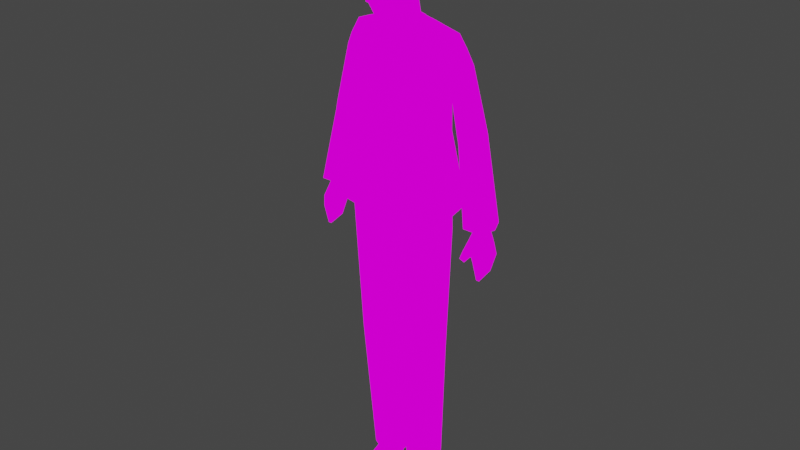# Source: male_suit.blend  (saved by Blender 2.91.10; exported with 4.5.12 LTS)
import bpy
from mathutils import Matrix  # noqa: F401  (used for matrix-valued properties, if any)

bpy.ops.wm.read_factory_settings(use_empty=True)
scene = bpy.context.scene
scene.name = 'Scene'

# ---- collections
col_collection = bpy.data.collections.new('Collection'); scene.collection.children.link(col_collection)

# ---- images (referenced by path relative to the original .blend; pixels are not part of the script)
import os
ASSET_DIR = os.environ.get("B2B_ASSET_DIR", "")  # directory of the original .blend (textures are referenced by path, not embedded)
HERE = os.path.dirname(os.path.abspath(__file__))  # packed textures are extracted next to this script under _unpacked/

def load_image(name, relpath, width, height, colorspace="sRGB"):
    """Load a texture the original file referenced (path relative to the .blend, or extracted next to this script)."""
    p = next((c for c in (os.path.join(HERE, relpath), os.path.join(ASSET_DIR, relpath)) if relpath and os.path.exists(c)), "")
    if p:
        img = bpy.data.images.load(p, check_existing=True)
        img.name = name
    else:  # same state as the original file: an image datablock whose file is absent (Cycles renders it pink)
        img = bpy.data.images.new(name, width, height)
        img.source = "FILE"
        img.filepath = "//" + (relpath or name)
    img.colorspace_settings.name = colorspace
    return img
img_colors_psd_001 = load_image('colors.psd.001', 'colors.psd', 1024, 1024, 'sRGB')

# ---- materials (node trees are filled in below, after node groups)
mat_material_003 = bpy.data.materials.new('Material.003')
mat_material_003.use_transparent_shadow = False

# ---- material node trees
mat_material_003.use_nodes = True; mat_material_003.node_tree.nodes.clear()
_N = mat_material_003.node_tree.nodes; _L = mat_material_003.node_tree.links
n0 = _N.new('ShaderNodeBsdfPrincipled'); n0.name = 'Principled BSDF'; n0.location = (10, 300)
n0.distribution = 'GGX'
n0.subsurface_method = 'BURLEY'
n0.inputs[3].default_value = 1.45
n0.inputs[27].default_value = (0.0, 0.0, 0.0, 1.0)
n0.inputs[28].default_value = 1.0
n1 = _N.new('ShaderNodeOutputMaterial'); n1.name = 'Material Output'; n1.location = (300, 300)
n2 = _N.new('ShaderNodeTexImage'); n2.name = 'Image Texture'; n2.location = (320, 129)
n2.image = img_colors_psd_001
_L.new(n2.outputs[0], n1.inputs[0])
n1.is_active_output = True

# ---- world
world_world = bpy.data.worlds.new('World'); scene.world = world_world
world_world.use_nodes = True; world_world.node_tree.nodes.clear()
_N = world_world.node_tree.nodes; _L = world_world.node_tree.links
n0 = _N.new('ShaderNodeOutputWorld'); n0.name = 'World Output'; n0.location = (300, 300)
n1 = _N.new('ShaderNodeBackground'); n1.name = 'Background'; n1.location = (10, 300)
n1.inputs[0].default_value = (0.05088, 0.05088, 0.05088, 1.0)
_L.new(n1.outputs[0], n0.inputs[0])
n0.is_active_output = True
world_world.color = (0.05088, 0.05088, 0.05088)
world_world.use_sun_shadow = False
world_world.sun_shadow_jitter_overblur = 0.0

# ---- meshes
me_cube_002 = bpy.data.meshes.new('Cube.002')
me_cube_002.from_pydata([(0.135, -0.04611, 1.542), (0.1293, 0.07624, 1.323), (0.1257, 0.07925, 1.431), (0.1269, 0.1055, 1.536), (0.1329, -0.02423, 1.61), (0.132, 0.099, 1.613), (0.0, 0.105, 1.62), (0.1222, -0.06401, 1.428), (0.1266, -0.08322, 1.312), (0.0, 0.1177, 1.542), (0.0, 0.1027, 1.436), (0.0, 0.09206, 1.323), (0.1518, 0.02997, 1.63), (0.1552, -0.006507, 1.321), (0.1511, 0.006499, 1.429), (0.1441, 0.02984, 1.51), (0.1949, 0.03359, 1.614), (0.1767, -0.008701, 1.583), (0.1581, -0.01282, 1.542), (0.1767, 0.07588, 1.583), (0.1581, 0.07531, 1.539), (0.1513, 0.03359, 1.513), (0.3075, 0.08023, 1.074), (0.2063, 0.07005, 1.542), (0.2246, 0.03359, 1.563), (0.2063, -0.002874, 1.542), (0.1728, -0.002874, 1.519), (0.1551, 0.03359, 1.509), (0.1728, 0.07005, 1.519), (0.2782, 0.0324, 1.334), (0.2593, -0.00304, 1.334), (0.2107, -0.00304, 1.334), (0.1904, 0.0324, 1.334), (0.2555, -0.02736, 1.076), (0.2614, 0.08027, 1.074), (0.3093, -0.02419, 1.074), (0.2387, 0.02843, 1.074), (0.3304, 0.02843, 1.074), (0.0, 0.06803, 1.645), (0.1486, 0.09566, 1.186), (0.1503, -0.09287, 1.182), (0.1743, 0.1101, 1.089), (0.0, 0.1045, 1.191), (0.1779, -0.01976, 1.184), (0.06563, -0.03308, 1.609), (0.0, 0.07585, 1.658), (0.06061, -0.1114, 1.308), (0.06153, -0.09501, 1.433), (0.04393, -0.06453, 1.548), (0.07259, -0.1131, 1.185), (0.06684, 0.05794, 1.654), (0.06817, 0.003971, 1.644), (0.0, -0.02474, 1.611), (0.0, -0.05478, 1.549), (0.06584, -0.01598, 1.611), (0.0, -0.01151, 1.641), (0.06597, 0.004818, 1.636), (0.04286, -0.04753, 1.548), (0.04678, 0.006119, 1.647), (0.0429, 0.04117, 1.67), (0.0, -0.1165, 1.307), (0.176, -0.1023, 1.093), (0.0, 0.1364, 1.091), (0.2048, -0.02197, 1.094), (0.05878, -0.1233, 1.089), (0.0, -0.1181, 1.183), (0.0, -0.1001, 1.431), (0.0, -0.08309, 1.432), (0.0, 0.07826, 1.641), (0.06812, 0.0548, 1.641), (0.1578, -0.09452, 1.082), (0.1213, -0.08586, 1.226), (0.1212, 0.06646, 1.226), (0.0, 0.07797, 1.226), (0.0, -0.1036, 1.226), (0.0521, -0.1135, 1.078), (0.1838, -0.02207, 1.083), (0.0, 0.1218, 1.079), (0.1488, -0.02623, 1.226), (0.04012, 0.008707, 1.653), (0.1563, 0.09787, 1.078), (0.09766, -0.09139, 1.139), (0.0907, 0.09803, 1.136), (0.0, 0.1035, 1.143), (0.0, -0.1022, 1.136), (0.1482, -0.03698, 1.137), (0.08766, 0.09826, 1.047), (0.0, -0.09306, 1.051), (0.1544, 0.05302, 1.082), (0.2961, 0.04882, 1.071), (0.2878, -0.02002, 0.9742), (0.2739, 0.0008776, 1.068), (0.2897, 0.06762, 0.974), (0.2779, 0.04921, 1.064), (0.3122, -0.02017, 0.9742), (0.2949, 0.0006759, 1.067), (0.3129, 0.06762, 0.974), (0.298, 0.05037, 1.064), (0.2688, 0.02747, 1.066), (0.2851, 0.05932, 1.018), (0.3068, 0.0247, 1.066), (0.2953, -0.007951, 0.9092), (0.3059, -0.007951, 0.9092), (0.2965, 0.04863, 0.9216), (0.3061, 0.04863, 0.9216), (0.2734, -0.01936, 1.007), (0.2686, -0.02085, 1.035), (0.2893, -0.02085, 1.038), (0.3113, -0.01936, 1.01), (0.2682, -0.04272, 0.9803), (0.2616, -0.04967, 0.9893), (0.273, -0.05356, 0.9893), (0.2768, -0.04662, 0.9803), (0.2745, 0.004063, 1.072), (0.2769, 0.04884, 1.071), (0.2969, 0.005379, 1.071), (0.2675, 0.02727, 1.071), (0.2751, -0.008755, 1.011), (0.3056, 0.02727, 1.071), (0.2878, -0.03683, 0.9949), (0.2708, -0.03488, 0.9929), (0.2659, -0.04001, 1.012), (0.2833, -0.04196, 1.014), (0.07023, 0.07084, 0.1031), (0.08392, 0.09667, 1.015), (0.1015, 0.05277, 0.1031), (0.1585, 0.051, 1.015), (0.1015, 0.009141, 0.1023), (0.1585, -0.04033, 1.015), (0.07023, 0.002714, 0.1023), (0.08392, -0.086, 1.015), (0.03893, 0.009141, 0.1023), (0.03893, 0.05277, 0.1031), (0.01345, 0.07632, 1.013), (0.1612, -0.04214, 1.082), (0.08628, -0.09822, 1.056), (0.01345, -0.06458, 1.014), (0.07023, 0.08138, 0.001098), (0.1015, 0.06331, 0.001098), (0.1015, 0.009141, 0.0002949), (0.07023, 0.002714, 0.0002949), (0.03893, 0.009141, 0.0002949), (0.03893, 0.06331, 0.001098), (0.1021, -0.1503, 0.02121), (0.07023, -0.1567, 0.03247), (0.03893, -0.1522, 0.02121), (0.1021, -0.1483, 0.0002949), (0.07023, -0.1547, 0.0002949), (0.03893, -0.1502, 0.0002949), (0.03536, -0.09032, 0.04126), (0.07023, -0.09674, 0.05252), (0.1125, -0.09032, 0.04126), (0.1125, -0.09702, 0.0002949), (0.03536, -0.09702, 0.0002949), (0.07023, -0.1034, 0.0002949), (0.0, -0.06458, 1.014), (0.0, 0.1089, 1.046), (0.0, 0.07762, 1.014), (0.1449, 0.05428, 1.136), (0.03756, 0.04336, 1.653), (0.0, 0.06069, 1.647), (0.0, -0.008622, 1.647), (0.0, 0.03802, 1.737), (0.03898, 0.0238, 1.729), (0.03898, -0.004656, 1.713), (0.3075, 0.06042, 1.015), (0.1124, 0.05286, 1.228), (0.113, -0.07224, 1.228), (0.0, -0.09813, 1.226), (0.0, 0.06625, 1.229), (0.1366, -0.02069, 1.229), (0.07036, 0.0884, 0.09531), (0.123, 0.06113, 0.09531), (0.123, 0.006583, 0.09531), (0.07036, -0.02069, 0.09531), (0.01778, 0.006583, 0.09531), (0.01778, 0.06113, 0.09531), (0.142, 0.05177, 0.5802), (0.142, -0.02638, 0.5802), (0.07778, -0.06545, 0.5802), (0.01362, -0.02638, 0.5802), (0.01362, 0.05177, 0.5802), (0.07036, 0.08055, 0.09531), (0.1154, 0.05721, 0.09531), (0.1154, 0.01051, 0.09531), (0.07036, -0.01284, 0.09531), (0.02534, 0.01051, 0.09531), (0.02534, 0.05721, 0.09531), (0.01377, 0.05212, 0.5623), (0.01377, -0.02516, 0.5623), (0.07751, -0.0638, 0.5623), (0.1412, -0.02516, 0.5623), (0.1412, 0.05212, 0.5623), (0.07751, 0.09075, 0.5623), (0.07805, 0.09137, 0.5991), (0.1427, 0.05185, 0.5991), (0.1427, -0.02719, 0.5991), (0.07805, -0.06672, 0.5991), (0.01343, -0.02719, 0.5991), (0.01343, 0.05185, 0.5991), (0.06029, -0.09343, 1.839), (0.08933, -0.07729, 1.824), (0.0884, -0.07729, 1.792), (0.06123, -0.09343, 1.777), (0.0, -0.1249, 1.824), (0.02502, -0.1124, 1.785), (0.0, -0.1312, 1.79), (0.02938, -0.1109, 1.824), (0.006754, -0.1268, 1.788), (0.08349, -0.07559, 1.757), (0.057, -0.09684, 1.756), (0.06771, -0.053, 1.708), (0.04833, -0.07672, 1.695), (0.02154, -0.09539, 1.684), (0.0, -0.1009, 1.682), (0.06742, -0.1051, 1.875), (0.01553, -0.1216, 1.749), (0.09326, -0.07751, 1.875), (0.0, -0.1286, 1.748), (0.0, -0.1326, 1.875), (0.02881, -0.123, 1.875), (0.0, -0.153, 1.769), (0.008337, -0.1497, 1.769), (0.006471, -0.1491, 1.761), (0.0, -0.1511, 1.761), (0.1156, 0.0087, 1.821), (0.1074, 0.003373, 1.788), (0.09926, 0.002203, 1.761), (0.08175, -0.008198, 1.733), (0.1183, -0.005684, 1.884), (0.0, -0.01888, 1.705), (0.1357, 0.03241, 1.838), (0.1223, 0.02449, 1.789), (0.106, 0.01567, 1.754), (0.144, 0.05415, 1.826), (0.1369, 0.05556, 1.79), (0.1222, 0.03903, 1.767), (0.1084, 0.01475, 1.788), (0.126, 0.03671, 1.838), (0.1127, 0.02856, 1.789), (0.09659, 0.01945, 1.754), (0.1339, 0.0586, 1.826), (0.1268, 0.05988, 1.79), (0.1123, 0.0431, 1.767), (0.0287, -0.1066, 1.714), (0.05378, -0.08918, 1.719), (0.07784, -0.06582, 1.731), (0.0, -0.1138, 1.711), (0.0, -0.1089, 1.949), (0.0385, -0.09735, 1.944), (0.0, -0.0274, 1.997), (0.03928, -0.02673, 1.991), (0.0, 0.1088, 1.955), (0.0385, 0.1029, 1.947), (0.0, 0.1389, 1.867), (0.02881, 0.1294, 1.868), (0.0, 0.09494, 1.776), (0.02881, 0.08183, 1.777), (0.03928, 0.04468, 1.988), (0.0, 0.0511, 1.99), (0.0792, -0.0879, 1.93), (0.09408, -0.02437, 1.957), (0.0792, 0.08629, 1.926), (0.08568, 0.04374, 1.951), (0.07853, 0.1018, 1.87), (0.1132, 0.03963, 1.883), (0.07813, 0.06172, 1.78), (0.2564, 0.07925, 1.346), (0.2754, 0.03248, 1.347), (0.2564, -0.003357, 1.346), (0.2082, -0.003357, 1.345), (0.1879, 0.03248, 1.344), (0.2082, 0.07925, 1.345), (0.262, 0.07882, 1.318), (0.2808, 0.03216, 1.318), (0.262, -0.0036, 1.318), (0.2137, -0.003725, 1.318), (0.1937, 0.03216, 1.318), (0.2139, 0.07882, 1.318), (0.05163, 0.04982, 1.649), (0.04987, 0.04676, 1.665), (0.0, -0.01768, 1.654), (0.0, 0.0661, 1.66), (0.0, 0.06107, 1.668), (0.04547, 0.00629, 1.664), (0.05107, 0.004234, 1.659), (0.05525, 0.005601, 1.646), (0.02418, -0.02304, 1.633), (0.02439, -0.02072, 1.619), (0.01761, -0.02229, 1.623), (0.01736, -0.03009, 1.625), (0.0, -0.03987, 1.627), (0.0, -0.03756, 1.627), (0.02026, -0.06488, 1.552), (0.0, -0.06561, 1.552), (0.02166, -0.05367, 1.551), (0.0, -0.06171, 1.552), (0.01294, -0.08746, 1.42), (0.0, -0.08819, 1.42), (0.013, -0.08403, 1.42), (0.0, -0.08429, 1.42), (0.0134, -0.03838, 1.614), (0.0, -0.0404, 1.614), (0.01396, -0.02947, 1.612), (0.006, -0.116, 1.307), (0.07249, -0.06076, 0.5623), (0.08313, -0.06039, 0.5623)], [], [(43, 13, 8, 40), (9, 6, 5, 3), (4, 0, 18, 17), (48, 44, 54, 57), (4, 12, 51), (13, 14, 7, 8), (14, 15, 0, 7), (42, 11, 1, 39), (11, 10, 2, 1), (10, 9, 3, 2), (2, 3, 15, 14), (1, 2, 14, 13), (12, 50, 51), (3, 5, 19, 20), (39, 1, 13, 43), (0, 15, 21, 18), (5, 12, 16, 19), (12, 4, 17, 16), (15, 3, 20, 21), (267, 23, 24, 268), (268, 24, 25, 269), (269, 25, 26, 270), (270, 26, 27, 271), (27, 26, 18, 21), (271, 27, 28, 272), (272, 28, 23, 267), (277, 32, 278), (276, 31, 32, 277), (275, 30, 31, 276), (274, 29, 30, 275), (25, 24, 16, 17), (28, 27, 21, 20), (24, 23, 19, 16), (26, 25, 17, 18), (23, 28, 20, 19), (47, 48, 66), (5, 6, 45, 50), (274, 273, 29), (44, 51, 56, 54), (7, 0, 48, 47), (40, 8, 46, 49), (0, 4, 44, 48), (8, 7, 47, 46), (50, 45, 68, 69), (50, 12, 5), (39, 43, 63, 41), (57, 54, 52, 53), (51, 44, 4), (57, 53, 67), (54, 56, 58), (52, 54, 58, 55), (56, 69, 279, 58), (40, 49, 64, 61), (43, 40, 61, 63), (42, 39, 41, 62), (46, 47, 66, 304), (49, 46, 304, 65), (48, 57, 67, 66), (69, 68, 38, 279), (69, 56, 51, 50), (63, 61, 70, 76), (72, 158, 82), (61, 64, 75, 70), (62, 41, 80, 77), (78, 71, 81, 85), (41, 63, 76, 80), (81, 84, 87, 135), (73, 72, 82, 83), (71, 74, 84, 81), (83, 82, 86, 156), (82, 158, 88, 86), (134, 85, 81, 135), (92, 99, 165, 96), (95, 91, 106, 107), (103, 104, 102, 101), (100, 165, 97), (117, 99, 92, 90), (105, 117, 90), (108, 100, 95), (96, 165, 108, 94), (115, 95, 100, 118), (100, 97, 89, 118), (90, 92, 103, 101), (120, 119, 112, 109), (91, 117, 105, 106), (90, 94, 108, 105), (112, 111, 110, 109), (121, 120, 109, 110), (122, 121, 110, 111), (119, 122, 111, 112), (117, 91, 98), (91, 95, 115, 113), (99, 98, 93), (98, 91, 113, 116), (97, 93, 114, 89), (93, 98, 116, 114), (99, 117, 98), (108, 95, 107), (108, 165, 100), (94, 90, 101, 102), (102, 104, 96, 94), (92, 96, 104, 103), (108, 107, 122, 119), (107, 106, 121, 122), (106, 105, 120, 121), (105, 108, 119, 120), (130, 128, 134, 135), (152, 151, 143, 146), (124, 133, 86), (136, 130, 135), (128, 126, 88, 134), (126, 124, 86, 88), (137, 138, 139, 140, 141, 142), (125, 127, 139, 138), (131, 132, 142, 141), (123, 125, 138, 137), (150, 149, 145, 144), (132, 123, 137, 142), (144, 145, 148, 147), (143, 144, 147, 146), (149, 153, 148, 145), (154, 152, 146, 147), (151, 150, 144, 143), (153, 154, 147, 148), (141, 140, 154, 153), (127, 129, 150, 151), (140, 139, 152, 154), (131, 141, 153, 149), (129, 131, 149, 150), (139, 127, 151, 152), (133, 136, 155, 157), (136, 87, 155), (86, 133, 156), (88, 158, 85, 134), (158, 72, 78, 85), (160, 162, 163, 159), (159, 163, 164, 79), (79, 164, 230, 161), (165, 99, 93, 97), (72, 166, 170, 78), (73, 169, 166, 72), (71, 167, 168, 74), (78, 170, 167, 71), (194, 124, 126, 195), (195, 126, 128, 196), (196, 128, 130, 197), (197, 130, 136, 198), (186, 187, 132, 131), (198, 136, 133, 199), (199, 133, 124, 194), (176, 171, 182, 187), (188, 181, 193), (189, 180, 181, 188), (190, 179, 305), (191, 178, 179, 306), (192, 177, 178, 191), (192, 193, 177), (174, 175, 186, 185), (172, 173, 184, 183), (175, 176, 187, 186), (171, 172, 183, 182), (173, 174, 185, 184), (171, 193, 192, 172), (184, 185, 129, 127), (182, 183, 125, 123), (187, 182, 123, 132), (185, 186, 131, 129), (183, 184, 127, 125), (172, 192, 191, 173), (173, 191, 306, 174), (174, 305, 189, 175), (175, 189, 188, 176), (176, 188, 193, 171), (181, 199, 194), (180, 198, 199, 181), (179, 197, 198, 180), (178, 196, 197, 179), (177, 195, 196, 178), (194, 195, 177), (193, 194, 177), (193, 181, 194), (156, 133, 157), (87, 136, 135), (203, 200, 207, 205), (201, 200, 203, 202), (208, 204, 206), (205, 207, 204, 208), (203, 205, 216, 210), (202, 203, 210, 209), (210, 216, 244, 245), (209, 210, 245, 246), (245, 244, 213, 212), (246, 245, 212, 211), (216, 205, 208), (218, 216, 223, 224), (200, 201, 217, 215), (204, 207, 220, 219), (207, 200, 215, 220), (223, 222, 221, 224), (208, 206, 221, 222), (216, 208, 222, 223), (209, 246, 227), (217, 201, 225, 229), (246, 211, 228, 227), (201, 202, 226, 225), (202, 209, 227, 226), (228, 211, 164, 163), (212, 213, 230, 164), (213, 214, 230), (211, 212, 164), (226, 227, 233, 232), (225, 226, 232, 231), (232, 233, 236, 235), (231, 232, 235, 234), (237, 239, 240, 227), (225, 238, 239, 237), (239, 242, 243, 240), (238, 241, 242, 239), (231, 238, 225), (234, 241, 238, 231), (235, 242, 241, 234), (236, 243, 242, 235), (233, 240, 243, 236), (227, 240, 233), (247, 244, 216, 218), (213, 244, 247, 214), (219, 220, 249, 248), (248, 249, 251, 250), (259, 258, 253, 252), (252, 253, 255, 254), (254, 255, 257, 256), (256, 257, 162), (250, 251, 258, 259), (258, 251, 261, 263), (253, 258, 263, 262), (251, 249, 260, 261), (263, 261, 229, 265), (262, 263, 265, 264), (261, 260, 217, 229), (215, 260, 249, 220), (217, 260, 215), (253, 262, 264, 255), (255, 264, 266, 257), (264, 265, 225, 266), (265, 229, 225), (257, 266, 163, 162), (163, 266, 228), (266, 237, 227), (266, 225, 237), (37, 118, 89, 22), (22, 89, 114, 34), (34, 114, 116, 36), (36, 116, 113, 33), (33, 113, 115, 35), (35, 115, 118, 37), (272, 278, 32), (32, 271, 272), (31, 270, 271, 32), (30, 269, 270, 31), (29, 268, 269, 30), (267, 268, 29), (22, 273, 274, 37), (37, 274, 275, 35), (35, 275, 276, 33), (33, 276, 277, 36), (36, 277, 278, 34), (34, 278, 273, 22), (273, 267, 29), (278, 272, 267, 273), (64, 65, 74, 75), (74, 71, 70, 75), (76, 70, 71, 78), (80, 76, 78, 72), (77, 80, 72, 73), (280, 282, 283, 59), (79, 161, 281, 284), (160, 159, 59, 283), (284, 280, 59), (280, 284, 285), (58, 279, 286), (279, 38, 282, 280), (159, 79, 284, 59), (288, 286, 285, 287), (279, 280, 285, 286), (55, 58, 286, 288), (284, 281, 287, 285), (289, 55, 292), (289, 290, 281, 55), (288, 287, 281, 55), (281, 290, 291), (302, 301, 293, 294), (293, 295, 299, 297), (303, 302, 296, 295), (301, 303, 295, 293), (297, 299, 300, 298), (295, 296, 300, 299), (294, 293, 297, 298), (290, 289, 303, 301), (289, 292, 302, 303), (291, 290, 301, 302), (304, 66, 60), (65, 64, 49), (65, 304, 60), (305, 179, 180, 189), (305, 174, 190), (306, 179, 190), (174, 306, 190), (228, 266, 227)])
_uv = me_cube_002.uv_layers.new(name='UVMap')
_uv.uv.foreach_set('vector', [0.04114, 0.4597, 0.04114, 0.4597, 0.04114, 0.4597, 0.04114, 0.4597, 0.04114, 0.4597, 0.04114, 0.4597, 0.04114, 0.4597, 0.04114, 0.4597, 0.04114, 0.4597, 0.04114, 0.4597, 0.04114, 0.4597, 0.04114, 0.4597, 0.1017, 0.4675, 0.1017, 0.4675, 0.1017, 0.4675, 0.1017, 0.4675, 0.04114, 0.4597, 0.04114, 0.4597, 0.04114, 0.4597, 0.04114, 0.4597, 0.04114, 0.4597, 0.04114, 0.4597, 0.04114, 0.4597, 0.04114, 0.4597, 0.04114, 0.4597, 0.04114, 0.4597, 0.04114, 0.4597, 0.04114, 0.4597, 0.04114, 0.4597, 0.04114, 0.4597, 0.04114, 0.4597, 0.04114, 0.4597, 0.04114, 0.4597, 0.04114, 0.4597, 0.04114, 0.4597, 0.04114, 0.4597, 0.04114, 0.4597, 0.04114, 0.4597, 0.04114, 0.4597, 0.04114, 0.4597, 0.04114, 0.4597, 0.04114, 0.4597, 0.04114, 0.4597, 0.04114, 0.4597, 0.04114, 0.4597, 0.04114, 0.4597, 0.04114, 0.4597, 0.04114, 0.4597, 0.04114, 0.4597, 0.04114, 0.4597, 0.04114, 0.4597, 0.04114, 0.4597, 0.04114, 0.4597, 0.04114, 0.4597, 0.04114, 0.4597, 0.04114, 0.4597, 0.04114, 0.4597, 0.04114, 0.4597, 0.04114, 0.4597, 0.04114, 0.4597, 0.04114, 0.4597, 0.04114, 0.4597, 0.04114, 0.4597, 0.04114, 0.4597, 0.04114, 0.4597, 0.04114, 0.4597, 0.04114, 0.4597, 0.04114, 0.4597, 0.04114, 0.4597, 0.04114, 0.4597, 0.04114, 0.4597, 0.04114, 0.4597, 0.04114, 0.4597, 0.04114, 0.4597, 0.04114, 0.4597, 0.04114, 0.4597, 0.04114, 0.4597, 0.04114, 0.4597, 0.04114, 0.4597, 0.04114, 0.4597, 0.04114, 0.4597, 0.04114, 0.4597, 0.04114, 0.4597, 0.04114, 0.4597, 0.04114, 0.4597, 0.04114, 0.4597, 0.04114, 0.4597, 0.04114, 0.4597, 0.04114, 0.4597, 0.04114, 0.4597, 0.04114, 0.4597, 0.04114, 0.4597, 0.04114, 0.4597, 0.04114, 0.4597, 0.04114, 0.4597, 0.04114, 0.4597, 0.04114, 0.4597, 0.04114, 0.4597, 0.04114, 0.4597, 0.04114, 0.4597, 0.04114, 0.4597, 0.04114, 0.4597, 0.04114, 0.4597, 0.04114, 0.4597, 0.04114, 0.4597, 0.04114, 0.4597, 0.04114, 0.4597, 0.04114, 0.4597, 0.04114, 0.4597, 0.04114, 0.4597, 0.04114, 0.4597, 0.04114, 0.4597, 0.04114, 0.4597, 0.04114, 0.4597, 0.04114, 0.4597, 0.04114, 0.4597, 0.04114, 0.4597, 0.04114, 0.4597, 0.04114, 0.4597, 0.04114, 0.4597, 0.04114, 0.4597, 0.04114, 0.4597, 0.04114, 0.4597, 0.04114, 0.4597, 0.04114, 0.4597, 0.04114, 0.4597, 0.04114, 0.4597, 0.04114, 0.4597, 0.04114, 0.4597, 0.04114, 0.4597, 0.04114, 0.4597, 0.04114, 0.4597, 0.04114, 0.4597, 0.04114, 0.4597, 0.04114, 0.4597, 0.04114, 0.4597, 0.04114, 0.4597, 0.04114, 0.4597, 0.04114, 0.4597, 0.04114, 0.4597, 0.04114, 0.4597, 0.04114, 0.4597, 0.04114, 0.4597, 0.04114, 0.4597, 0.04114, 0.4597, 0.04114, 0.4597, 0.04114, 0.4597, 0.1017, 0.4675, 0.1017, 0.4675, 0.1017, 0.4675, 0.1017, 0.4675, 0.04114, 0.4597, 0.04114, 0.4597, 0.04114, 0.4597, 0.04114, 0.4597, 0.04114, 0.4597, 0.04114, 0.4597, 0.04114, 0.4597, 0.04114, 0.4597, 0.04114, 0.4597, 0.04114, 0.4597, 0.04114, 0.4597, 0.04114, 0.4597, 0.04114, 0.4597, 0.04114, 0.4597, 0.04114, 0.4597, 0.04114, 0.4597, 0.1017, 0.4675, 0.1017, 0.4675, 0.1017, 0.4675, 0.1017, 0.4675, 0.04114, 0.4597, 0.04114, 0.4597, 0.04114, 0.4597, 0.04114, 0.4597, 0.04114, 0.4597, 0.04114, 0.4597, 0.04114, 0.4597, 0.02719, 0.8426, 0.02719, 0.8426, 0.02719, 0.8426, 0.02719, 0.8426, 0.04114, 0.4597, 0.04114, 0.4597, 0.04114, 0.4597, 0.02719, 0.8426, 0.02719, 0.8426, 0.02719, 0.8426, 0.02719, 0.8426, 0.02719, 0.8426, 0.02719, 0.8426, 0.02719, 0.8426, 0.02719, 0.8426, 0.02719, 0.8426, 0.02719, 0.8426, 0.02719, 0.8426, 0.02719, 0.8426, 0.02719, 0.8426, 0.02719, 0.8426, 0.04114, 0.4597, 0.04114, 0.4597, 0.04114, 0.4597, 0.04114, 0.4597, 0.04114, 0.4597, 0.04114, 0.4597, 0.04114, 0.4597, 0.04114, 0.4597, 0.04114, 0.4597, 0.04114, 0.4597, 0.04114, 0.4597, 0.04114, 0.4597, 0.04114, 0.4597, 0.04114, 0.4597, 0.04114, 0.4597, 0.04114, 0.4597, 0.04114, 0.4597, 0.04114, 0.4597, 0.04114, 0.4597, 0.04114, 0.4597, 0.1017, 0.4675, 0.1017, 0.4675, 0.1017, 0.4675, 0.1017, 0.4675, 0.02719, 0.8426, 0.02719, 0.8426, 0.02719, 0.8426, 0.02719, 0.8426, 0.1017, 0.4675, 0.1017, 0.4675, 0.1017, 0.4675, 0.1017, 0.4675, 0.01653, 0.8239, 0.01653, 0.8239, 0.01653, 0.8239, 0.01653, 0.8239, 0.04114, 0.4597, 0.04114, 0.4597, 0.04114, 0.4597, 0.01653, 0.8239, 0.01653, 0.8239, 0.01653, 0.8239, 0.01653, 0.8239, 0.01653, 0.8239, 0.01653, 0.8239, 0.01653, 0.8239, 0.01653, 0.8239, 0.04114, 0.4597, 0.04114, 0.4597, 0.04114, 0.4597, 0.04114, 0.4597, 0.01653, 0.8239, 0.01653, 0.8239, 0.01653, 0.8239, 0.01653, 0.8239, 0.04114, 0.4597, 0.04114, 0.4597, 0.04114, 0.4597, 0.04114, 0.4597, 0.04114, 0.4597, 0.04114, 0.4597, 0.04114, 0.4597, 0.04114, 0.4597, 0.04114, 0.4597, 0.04114, 0.4597, 0.04114, 0.4597, 0.04114, 0.4597, 0.04114, 0.4597, 0.04114, 0.4597, 0.04114, 0.4597, 0.04114, 0.4597, 0.04114, 0.4597, 0.04114, 0.4597, 0.04114, 0.4597, 0.04114, 0.4597, 0.04114, 0.4597, 0.04114, 0.4597, 0.04114, 0.4597, 0.04114, 0.4597, 0.2282, 0.5286, 0.2282, 0.5286, 0.2282, 0.5286, 0.2282, 0.5286, 0.2282, 0.5286, 0.2282, 0.5286, 0.2282, 0.5286, 0.2282, 0.5286, 0.2282, 0.5286, 0.2282, 0.5286, 0.2282, 0.5286, 0.2282, 0.5286, 0.2282, 0.5286, 0.2282, 0.5286, 0.2282, 0.5286, 0.5185, 0.5188, 0.5185, 0.5188, 0.5185, 0.5188, 0.5185, 0.5188, 0.5308, 0.5286, 0.5308, 0.5286, 0.5308, 0.5286, 0.2282, 0.5286, 0.2282, 0.5286, 0.2282, 0.5286, 0.2282, 0.5286, 0.2282, 0.5286, 0.2282, 0.5286, 0.2282, 0.5286, 0.2282, 0.5286, 0.2282, 0.5286, 0.2282, 0.5286, 0.2282, 0.5286, 0.2282, 0.5286, 0.2282, 0.5286, 0.2282, 0.5286, 0.2282, 0.5286, 0.5185, 0.5188, 0.5185, 0.5188, 0.5185, 0.5188, 0.5185, 0.5188, 0.2282, 0.5286, 0.2282, 0.5286, 0.2282, 0.5286, 0.2282, 0.5286, 0.5308, 0.5286, 0.5308, 0.5286, 0.5308, 0.5286, 0.5308, 0.5286, 0.2282, 0.5286, 0.2282, 0.5286, 0.2282, 0.5286, 0.2282, 0.5286, 0.2282, 0.5286, 0.2282, 0.5286, 0.2282, 0.5286, 0.2282, 0.5286, 0.5308, 0.5286, 0.5308, 0.5286, 0.5308, 0.5286, 0.5308, 0.5286, 0.2282, 0.5286, 0.2282, 0.5286, 0.2282, 0.5286, 0.2282, 0.5286, 0.2282, 0.5286, 0.2282, 0.5286, 0.2282, 0.5286, 0.2282, 0.5286, 0.5185, 0.5188, 0.5185, 0.5188, 0.5185, 0.5188, 0.2282, 0.5286, 0.2282, 0.5286, 0.2282, 0.5286, 0.2282, 0.5286, 0.5185, 0.5188, 0.5185, 0.5188, 0.5185, 0.5188, 0.2282, 0.5286, 0.2282, 0.5286, 0.2282, 0.5286, 0.2282, 0.5286, 0.2282, 0.5286, 0.2282, 0.5286, 0.2282, 0.5286, 0.2282, 0.5286, 0.2282, 0.5286, 0.2282, 0.5286, 0.2282, 0.5286, 0.2282, 0.5286, 0.5185, 0.5188, 0.5185, 0.5188, 0.5185, 0.5188, 0.2282, 0.5286, 0.2282, 0.5286, 0.2282, 0.5286, 0.2282, 0.5286, 0.2282, 0.5286, 0.2282, 0.5286, 0.2282, 0.5286, 0.2282, 0.5286, 0.2282, 0.5286, 0.2282, 0.5286, 0.2282, 0.5286, 0.2282, 0.5286, 0.2282, 0.5286, 0.2282, 0.5286, 0.2282, 0.5286, 0.2282, 0.5286, 0.2282, 0.5286, 0.2282, 0.5286, 0.2282, 0.5286, 0.2282, 0.5286, 0.2282, 0.5286, 0.2282, 0.5286, 0.2282, 0.5286, 0.2282, 0.5286, 0.2282, 0.5286, 0.2282, 0.5286, 0.5308, 0.5286, 0.5308, 0.5286, 0.5308, 0.5286, 0.5308, 0.5286, 0.2282, 0.5286, 0.2282, 0.5286, 0.2282, 0.5286, 0.2282, 0.5286, 0.04114, 0.4597, 0.04114, 0.4597, 0.04114, 0.4597, 0.04114, 0.4597, 0.02884, 0.846, 0.02884, 0.846, 0.02884, 0.846, 0.02884, 0.846, 0.04114, 0.4597, 0.04114, 0.4597, 0.04114, 0.4597, 0.04114, 0.4597, 0.04114, 0.4597, 0.04114, 0.4597, 0.04114, 0.4597, 0.04114, 0.4597, 0.04114, 0.4597, 0.04114, 0.4597, 0.04114, 0.4597, 0.04114, 0.4597, 0.04114, 0.4597, 0.04114, 0.4597, 0.04237, 0.4732, 0.04237, 0.4732, 0.04237, 0.4732, 0.04237, 0.4732, 0.04237, 0.4732, 0.04237, 0.4732, 0.02884, 0.846, 0.02884, 0.846, 0.02884, 0.846, 0.02884, 0.846, 0.02884, 0.846, 0.02884, 0.846, 0.02884, 0.846, 0.02884, 0.846, 0.02884, 0.846, 0.02884, 0.846, 0.02884, 0.846, 0.02884, 0.846, 0.02884, 0.846, 0.02884, 0.846, 0.02884, 0.846, 0.02884, 0.846, 0.02884, 0.846, 0.02884, 0.846, 0.02884, 0.846, 0.02884, 0.846, 0.02884, 0.846, 0.02884, 0.846, 0.02884, 0.846, 0.02884, 0.846, 0.02884, 0.846, 0.02884, 0.846, 0.02884, 0.846, 0.02884, 0.846, 0.02884, 0.846, 0.02884, 0.846, 0.02884, 0.846, 0.02884, 0.846, 0.04237, 0.4732, 0.04237, 0.4732, 0.04237, 0.4732, 0.04237, 0.4732, 0.02884, 0.846, 0.02884, 0.846, 0.02884, 0.846, 0.02884, 0.846, 0.04237, 0.4732, 0.04237, 0.4732, 0.04237, 0.4732, 0.04237, 0.4732, 0.04237, 0.4732, 0.04237, 0.4732, 0.04237, 0.4732, 0.04237, 0.4732, 0.02884, 0.846, 0.02884, 0.846, 0.02884, 0.846, 0.02884, 0.846, 0.04237, 0.4732, 0.04237, 0.4732, 0.04237, 0.4732, 0.04237, 0.4732, 0.02884, 0.846, 0.02884, 0.846, 0.02884, 0.846, 0.02884, 0.846, 0.02884, 0.846, 0.02884, 0.846, 0.02884, 0.846, 0.02884, 0.846, 0.02884, 0.846, 0.02884, 0.846, 0.02884, 0.846, 0.02884, 0.846, 0.04114, 0.4597, 0.04114, 0.4597, 0.04114, 0.4597, 0.04114, 0.4597, 0.04114, 0.4597, 0.04114, 0.4597, 0.04114, 0.4597, 0.04114, 0.4597, 0.04114, 0.4597, 0.04114, 0.4597, 0.04114, 0.4597, 0.04114, 0.4597, 0.04114, 0.4597, 0.04114, 0.4597, 0.04114, 0.4597, 0.04114, 0.4597, 0.04114, 0.4597, 0.04114, 0.4597, 0.2256, 0.5279, 0.2256, 0.5279, 0.2256, 0.5279, 0.2256, 0.5279, 0.2256, 0.5279, 0.2256, 0.5279, 0.2256, 0.5279, 0.2256, 0.5279, 0.2256, 0.5279, 0.2256, 0.5279, 0.2256, 0.5279, 0.2256, 0.5279, 0.2282, 0.5286, 0.2282, 0.5286, 0.2282, 0.5286, 0.2282, 0.5286, 0.04114, 0.4597, 0.04114, 0.4597, 0.04114, 0.4597, 0.04114, 0.4597, 0.04114, 0.4597, 0.04114, 0.4597, 0.04114, 0.4597, 0.04114, 0.4597, 0.04114, 0.4597, 0.04114, 0.4597, 0.04114, 0.4597, 0.04114, 0.4597, 0.04114, 0.4597, 0.04114, 0.4597, 0.04114, 0.4597, 0.04114, 0.4597, 0.04114, 0.4597, 0.04114, 0.4597, 0.04114, 0.4597, 0.04114, 0.4597, 0.04114, 0.4597, 0.04114, 0.4597, 0.04114, 0.4597, 0.04114, 0.4597, 0.04114, 0.4597, 0.04114, 0.4597, 0.04114, 0.4597, 0.04114, 0.4597, 0.04114, 0.4597, 0.04114, 0.4597, 0.04114, 0.4597, 0.04114, 0.4597, 0.1617, 0.4597, 0.1617, 0.4597, 0.1617, 0.4597, 0.1617, 0.4597, 0.04114, 0.4597, 0.04114, 0.4597, 0.04114, 0.4597, 0.04114, 0.4597, 0.04114, 0.4597, 0.04114, 0.4597, 0.04114, 0.4597, 0.04114, 0.4597, 0.1617, 0.4597, 0.1617, 0.4597, 0.1617, 0.4597, 0.1617, 0.4597, 0.04114, 0.4597, 0.04114, 0.4597, 0.04114, 0.4597, 0.04114, 0.4597, 0.04114, 0.4597, 0.04114, 0.4597, 0.04114, 0.4597, 0.0436, 0.851, 0.0436, 0.851, 0.0436, 0.851, 0.04114, 0.4597, 0.04114, 0.4597, 0.04114, 0.4597, 0.04114, 0.4597, 0.04114, 0.4597, 0.04114, 0.4597, 0.04114, 0.4597, 0.04114, 0.4597, 0.04114, 0.4597, 0.04114, 0.4597, 0.04114, 0.4597, 0.1617, 0.4597, 0.1617, 0.4597, 0.1617, 0.4597, 0.1617, 0.4597, 0.1617, 0.4597, 0.1617, 0.4597, 0.1617, 0.4597, 0.1617, 0.4597, 0.1617, 0.4597, 0.1617, 0.4597, 0.1617, 0.4597, 0.1617, 0.4597, 0.1617, 0.4597, 0.1617, 0.4597, 0.1617, 0.4597, 0.1617, 0.4597, 0.1617, 0.4597, 0.1617, 0.4597, 0.1617, 0.4597, 0.1617, 0.4597, 0.04114, 0.4597, 0.04114, 0.4597, 0.04114, 0.4597, 0.04114, 0.4597, 0.1617, 0.4597, 0.1617, 0.4597, 0.1617, 0.4597, 0.1617, 0.4597, 0.1617, 0.4597, 0.1617, 0.4597, 0.1617, 0.4597, 0.1617, 0.4597, 0.1617, 0.4597, 0.1617, 0.4597, 0.1617, 0.4597, 0.1617, 0.4597, 0.04114, 0.4597, 0.04114, 0.4597, 0.04114, 0.4597, 0.04114, 0.4597, 0.1617, 0.4597, 0.1617, 0.4597, 0.1617, 0.4597, 0.1617, 0.4597, 0.04114, 0.4597, 0.04114, 0.4597, 0.04114, 0.4597, 0.04114, 0.4597, 0.04114, 0.4597, 0.04114, 0.4597, 0.04114, 0.4597, 0.04114, 0.4597, 0.04114, 0.4597, 0.04114, 0.4597, 0.04114, 0.4597, 0.04114, 0.4597, 0.04114, 0.4597, 0.04114, 0.4597, 0.04114, 0.4597, 0.04114, 0.4597, 0.04114, 0.4597, 0.04114, 0.4597, 0.04114, 0.4597, 0.04114, 0.4597, 0.04114, 0.4597, 0.04114, 0.4597, 0.04114, 0.4597, 0.04114, 0.4597, 0.04114, 0.4597, 0.04114, 0.4597, 0.04114, 0.4597, 0.04114, 0.4597, 0.04114, 0.4597, 0.04114, 0.4597, 0.04114, 0.4597, 0.04114, 0.4597, 0.04114, 0.4597, 0.04114, 0.4597, 0.04114, 0.4597, 0.04114, 0.4597, 0.04114, 0.4597, 0.04114, 0.4597, 0.04114, 0.4597, 0.04114, 0.4597, 0.04114, 0.4597, 0.04114, 0.4597, 0.04114, 0.4597, 0.04114, 0.4597, 0.04114, 0.4597, 0.04114, 0.4597, 0.04114, 0.4597, 0.04114, 0.4597, 0.04114, 0.4597, 0.04114, 0.4597, 0.04114, 0.4597, 0.04114, 0.4597, 0.04114, 0.4597, 0.04114, 0.4597, 0.2256, 0.5279, 0.2256, 0.5279, 0.2256, 0.5279, 0.2256, 0.5279, 0.2256, 0.5279, 0.2256, 0.5279, 0.2256, 0.5279, 0.2256, 0.5279, 0.2256, 0.5279, 0.2256, 0.5279, 0.2256, 0.5279, 0.2256, 0.5279, 0.2256, 0.5279, 0.2256, 0.5279, 0.2256, 0.5279, 0.2256, 0.5279, 0.2256, 0.5279, 0.2256, 0.5279, 0.2256, 0.5279, 0.2256, 0.5279, 0.2256, 0.5279, 0.2256, 0.5279, 0.2256, 0.5279, 0.2256, 0.5279, 0.2256, 0.5279, 0.2256, 0.5279, 0.2256, 0.5279, 0.2256, 0.5279, 0.2256, 0.5279, 0.2256, 0.5279, 0.2256, 0.5279, 0.2256, 0.5279, 0.2256, 0.5279, 0.2256, 0.5279, 0.2256, 0.5279, 0.2256, 0.5279, 0.2256, 0.5279, 0.2256, 0.5279, 0.2256, 0.5279, 0.2256, 0.5279, 0.2256, 0.5279, 0.2256, 0.5279, 0.5341, 0.5326, 0.5341, 0.5326, 0.5341, 0.5326, 0.5341, 0.5326, 0.2256, 0.5279, 0.2256, 0.5279, 0.2256, 0.5279, 0.2256, 0.5279, 0.2256, 0.5279, 0.2256, 0.5279, 0.2256, 0.5279, 0.2256, 0.5279, 0.2256, 0.5279, 0.2256, 0.5279, 0.2256, 0.5279, 0.2256, 0.5279, 0.2256, 0.5279, 0.2256, 0.5279, 0.2256, 0.5279, 0.2256, 0.5279, 0.2256, 0.5279, 0.2256, 0.5279, 0.2256, 0.5279, 0.2256, 0.5279, 0.2256, 0.5279, 0.2256, 0.5279, 0.2256, 0.5279, 0.2256, 0.5279, 0.2256, 0.5279, 0.2256, 0.5279, 0.2256, 0.5279, 0.2256, 0.5279, 0.2256, 0.5279, 0.2256, 0.5279, 0.2256, 0.5279, 0.2256, 0.5279, 0.2256, 0.5279, 0.2256, 0.5279, 0.2256, 0.5279, 0.2256, 0.5279, 0.2256, 0.5279, 0.2256, 0.5279, 0.2256, 0.5279, 0.2256, 0.5279, 0.2256, 0.5279, 0.2256, 0.5279, 0.2256, 0.5279, 0.5372, 0.5233, 0.5372, 0.5233, 0.5372, 0.5233, 0.5372, 0.5233, 0.5372, 0.5233, 0.5372, 0.5233, 0.5372, 0.5233, 0.5372, 0.5233, 0.5372, 0.5233, 0.5372, 0.5233, 0.5372, 0.5233, 0.5372, 0.5233, 0.5372, 0.5233, 0.5372, 0.5233, 0.524, 0.5333, 0.524, 0.5333, 0.524, 0.5333, 0.524, 0.5333, 0.524, 0.5333, 0.524, 0.5333, 0.524, 0.5333, 0.524, 0.5333, 0.524, 0.5333, 0.524, 0.5333, 0.524, 0.5333, 0.524, 0.5333, 0.524, 0.5333, 0.524, 0.5333, 0.524, 0.5333, 0.524, 0.5333, 0.524, 0.5333, 0.524, 0.5333, 0.524, 0.5333, 0.524, 0.5333, 0.524, 0.5333, 0.524, 0.5333, 0.524, 0.5333, 0.524, 0.5333, 0.524, 0.5333, 0.524, 0.5333, 0.524, 0.5333, 0.524, 0.5333, 0.524, 0.5333, 0.524, 0.5333, 0.524, 0.5333, 0.524, 0.5333, 0.2256, 0.5279, 0.2256, 0.5279, 0.2256, 0.5279, 0.2256, 0.5279, 0.2256, 0.5279, 0.2256, 0.5279, 0.2256, 0.5279, 0.2256, 0.5279, 0.2256, 0.5279, 0.2256, 0.5279, 0.2256, 0.5279, 0.2256, 0.5279, 0.2256, 0.5279, 0.2256, 0.5279, 0.2256, 0.5279, 0.2256, 0.5279, 0.2256, 0.5279, 0.2256, 0.5279, 0.2256, 0.5279, 0.2256, 0.5279, 0.2256, 0.5279, 0.2256, 0.5279, 0.2256, 0.5279, 0.2256, 0.5279, 0.2256, 0.5279, 0.2256, 0.5279, 0.2256, 0.5279, 0.2256, 0.5279, 0.2256, 0.5279, 0.2256, 0.5279, 0.2256, 0.5279, 0.2256, 0.5279, 0.2256, 0.5279, 0.2256, 0.5279, 0.2256, 0.5279, 0.2256, 0.5279, 0.2256, 0.5279, 0.2256, 0.5279, 0.2256, 0.5279, 0.2256, 0.5279, 0.2256, 0.5279, 0.2256, 0.5279, 0.2256, 0.5279, 0.2256, 0.5279, 0.2256, 0.5279, 0.2256, 0.5279, 0.2256, 0.5279, 0.2256, 0.5279, 0.2256, 0.5279, 0.2256, 0.5279, 0.524, 0.5333, 0.524, 0.5333, 0.524, 0.5333, 0.2256, 0.5279, 0.2256, 0.5279, 0.2256, 0.5279, 0.2256, 0.5279, 0.2256, 0.5279, 0.2256, 0.5279, 0.2256, 0.5279, 0.2256, 0.5279, 0.2256, 0.5279, 0.2256, 0.5279, 0.2256, 0.5279, 0.2256, 0.5279, 0.2256, 0.5279, 0.2256, 0.5279, 0.2256, 0.5279, 0.2256, 0.5279, 0.2256, 0.5279, 0.2256, 0.5279, 0.2256, 0.5279, 0.2256, 0.5279, 0.2256, 0.5279, 0.2256, 0.5279, 0.2256, 0.5279, 0.2256, 0.5279, 0.2256, 0.5279, 0.2256, 0.5279, 0.2256, 0.5279, 0.2256, 0.5279, 0.2256, 0.5279, 0.2256, 0.5279, 0.2256, 0.5279, 0.2256, 0.5279, 0.2256, 0.5279, 0.2256, 0.5279, 0.2256, 0.5279, 0.2256, 0.5279, 0.2256, 0.5279, 0.2256, 0.5279, 0.2256, 0.5279, 0.2256, 0.5279, 0.2256, 0.5279, 0.2256, 0.5279, 0.2256, 0.5279, 0.2256, 0.5279, 0.2256, 0.5279, 0.2256, 0.5279, 0.2256, 0.5279, 0.2256, 0.5279, 0.2256, 0.5279, 0.2256, 0.5279, 0.524, 0.5333, 0.524, 0.5333, 0.524, 0.5333, 0.524, 0.5333, 0.524, 0.5333, 0.524, 0.5333, 0.524, 0.5333, 0.2256, 0.5279, 0.2256, 0.5279, 0.2256, 0.5279, 0.2256, 0.5279, 0.2256, 0.5279, 0.2256, 0.5279, 0.04114, 0.4597, 0.04114, 0.4597, 0.04114, 0.4597, 0.04114, 0.4597, 0.04114, 0.4597, 0.04114, 0.4597, 0.04114, 0.4597, 0.04114, 0.4597, 0.04114, 0.4597, 0.04114, 0.4597, 0.04114, 0.4597, 0.04114, 0.4597, 0.04114, 0.4597, 0.04114, 0.4597, 0.04114, 0.4597, 0.04114, 0.4597, 0.04114, 0.4597, 0.04114, 0.4597, 0.04114, 0.4597, 0.04114, 0.4597, 0.04114, 0.4597, 0.04114, 0.4597, 0.04114, 0.4597, 0.04114, 0.4597, 0.04114, 0.4597, 0.04114, 0.4597, 0.04114, 0.4597, 0.04114, 0.4597, 0.04114, 0.4597, 0.04114, 0.4597, 0.04114, 0.4597, 0.04114, 0.4597, 0.04114, 0.4597, 0.04114, 0.4597, 0.04114, 0.4597, 0.04114, 0.4597, 0.04114, 0.4597, 0.04114, 0.4597, 0.04114, 0.4597, 0.04114, 0.4597, 0.04114, 0.4597, 0.04114, 0.4597, 0.04114, 0.4597, 0.04114, 0.4597, 0.04114, 0.4597, 0.04114, 0.4597, 0.04114, 0.4597, 0.04114, 0.4597, 0.04114, 0.4597, 0.04114, 0.4597, 0.04114, 0.4597, 0.04114, 0.4597, 0.04114, 0.4597, 0.04114, 0.4597, 0.04114, 0.4597, 0.04114, 0.4597, 0.04114, 0.4597, 0.04114, 0.4597, 0.04114, 0.4597, 0.04114, 0.4597, 0.04114, 0.4597, 0.04114, 0.4597, 0.04114, 0.4597, 0.04114, 0.4597, 0.04114, 0.4597, 0.04114, 0.4597, 0.04114, 0.4597, 0.04114, 0.4597, 0.04114, 0.4597, 0.04114, 0.4597, 0.04114, 0.4597, 0.04114, 0.4597, 0.04114, 0.4597, 0.04114, 0.4597, 0.04114, 0.4597, 0.04114, 0.4597, 0.01653, 0.8239, 0.01653, 0.8239, 0.01653, 0.8239, 0.01653, 0.8239, 0.01653, 0.8239, 0.01653, 0.8239, 0.01653, 0.8239, 0.01653, 0.8239, 0.01653, 0.8239, 0.01653, 0.8239, 0.01653, 0.8239, 0.01653, 0.8239, 0.01653, 0.8239, 0.01653, 0.8239, 0.01653, 0.8239, 0.01653, 0.8239, 0.01653, 0.8239, 0.01653, 0.8239, 0.01653, 0.8239, 0.01653, 0.8239, 0.02793, 0.4856, 0.02793, 0.4856, 0.02793, 0.4856, 0.02793, 0.4856, 0.04114, 0.4597, 0.04114, 0.4597, 0.04114, 0.4597, 0.04114, 0.4597, 0.04114, 0.4597, 0.04114, 0.4597, 0.04114, 0.4597, 0.04114, 0.4597, 0.02793, 0.4856, 0.02793, 0.4856, 0.02793, 0.4856, 0.02793, 0.4856, 0.02793, 0.4856, 0.02793, 0.4856, 0.04114, 0.4597, 0.04114, 0.4597, 0.04114, 0.4597, 0.09388, 0.4773, 0.09388, 0.4773, 0.09388, 0.4773, 0.09388, 0.4773, 0.04114, 0.4597, 0.04114, 0.4597, 0.04114, 0.4597, 0.04114, 0.4597, 0.09388, 0.4773, 0.09388, 0.4773, 0.09388, 0.4773, 0.09388, 0.4773, 0.09388, 0.4773, 0.09388, 0.4773, 0.09388, 0.4773, 0.09388, 0.4773, 0.04114, 0.4597, 0.04114, 0.4597, 0.04114, 0.4597, 0.04114, 0.4597, 0.02793, 0.4856, 0.02793, 0.4856, 0.02793, 0.4856, 0.02793, 0.4856, 0.04114, 0.4597, 0.04114, 0.4597, 0.04114, 0.4597, 0.09937, 0.4678, 0.09937, 0.4678, 0.09937, 0.4678, 0.09937, 0.4678, 0.09388, 0.4773, 0.09388, 0.4773, 0.09388, 0.4773, 0.09388, 0.4773, 0.03184, 0.4736, 0.03184, 0.4736, 0.03184, 0.4736, 0.03184, 0.4736, 0.03184, 0.4736, 0.03184, 0.4736, 0.03184, 0.4736, 0.09937, 0.4678, 0.09937, 0.4678, 0.09937, 0.4678, 0.09937, 0.4678, 0.04114, 0.4597, 0.04114, 0.4597, 0.04114, 0.4597, 0.04114, 0.4597, 0.09937, 0.4678, 0.09937, 0.4678, 0.09937, 0.4678, 0.09937, 0.4678, 0.04114, 0.4597, 0.04114, 0.4597, 0.04114, 0.4597, 0.04114, 0.4597, 0.04114, 0.4597, 0.04114, 0.4597, 0.04114, 0.4597, 0.04114, 0.4597, 0.03184, 0.4736, 0.03184, 0.4736, 0.03184, 0.4736, 0.03184, 0.4736, 0.09937, 0.4678, 0.09937, 0.4678, 0.09937, 0.4678, 0.09937, 0.4678, 0.04114, 0.4597, 0.04114, 0.4597, 0.04114, 0.4597, 0.04114, 0.4597, 0.03184, 0.4736, 0.03184, 0.4736, 0.03184, 0.4736, 0.03184, 0.4736, 0.02884, 0.8313, 0.02884, 0.8313, 0.02884, 0.8313, 0.04114, 0.4597, 0.04114, 0.4597, 0.04114, 0.4597, 0.02884, 0.8313, 0.02884, 0.8313, 0.02884, 0.8313, 0.04114, 0.4597, 0.04114, 0.4597, 0.04114, 0.4597, 0.04114, 0.4597, 0.0436, 0.851, 0.0436, 0.851, 0.0436, 0.851, 0.0436, 0.851, 0.0436, 0.851, 0.0436, 0.851, 0.0436, 0.851, 0.0436, 0.851, 0.0436, 0.851, 0.233, 0.5255, 0.233, 0.5255, 0.233, 0.5255])
me_cube_002.materials.append(mat_material_003)
me_cube_002.use_remesh_fix_poles = True
me_cube_002.use_remesh_preserve_attributes = False
me_cube_002.use_mirror_vertex_groups = False
me_cube_002.update()
me_cube_008 = bpy.data.meshes.new('Cube.008')
me_cube_008.from_pydata([(0.03311, -0.1188, 1.838), (0.03446, -0.1188, 1.851), (0.03311, -0.1112, 1.838), (0.03446, -0.1112, 1.851), (0.09535, -0.09434, 1.837), (0.09441, -0.09434, 1.852), (0.09535, -0.08603, 1.837), (0.09441, -0.08603, 1.852), (0.07258, -0.09941, 1.843), (0.04886, -0.1099, 1.842), (0.05166, -0.1099, 1.861), (0.07258, -0.09941, 1.864), (0.04886, -0.1221, 1.842), (0.07258, -0.1116, 1.843), (0.07258, -0.1116, 1.864), (0.05166, -0.1221, 1.861), (0.05765, -0.09406, 1.827), (0.05765, -0.1049, 1.827), (0.06666, -0.09406, 1.822), (0.06666, -0.1049, 1.822), (0.07039, -0.09406, 1.81), (0.07039, -0.1049, 1.81), (0.06666, -0.09406, 1.798), (0.06666, -0.1049, 1.798), (0.05765, -0.09406, 1.793), (0.05765, -0.1049, 1.793), (0.04864, -0.09406, 1.798), (0.04864, -0.1049, 1.798), (0.04491, -0.09406, 1.81), (0.04491, -0.1049, 1.81), (0.04864, -0.09406, 1.822), (0.04864, -0.1049, 1.822), (0.04171, -0.1143, 1.783), (0.03921, -0.1143, 1.79), (0.04171, -0.1115, 1.783), (0.03921, -0.1115, 1.79), (0.07815, -0.09103, 1.779), (0.07923, -0.09103, 1.783), (0.07815, -0.08745, 1.779), (0.07923, -0.08745, 1.783), (0.06745, -0.1032, 1.775), (0.05161, -0.1104, 1.778), (0.05174, -0.1104, 1.783), (0.06684, -0.1032, 1.779), (0.05161, -0.1146, 1.778), (0.06745, -0.1064, 1.775), (0.06684, -0.1064, 1.779), (0.05174, -0.1146, 1.783)], [], [(0, 1, 3, 2), (8, 11, 7, 6), (6, 7, 5, 4), (12, 15, 1, 0), (8, 6, 4, 13), (10, 3, 1, 15), (7, 11, 14, 5), (11, 10, 15, 14), (2, 9, 12, 0), (9, 8, 13, 12), (4, 5, 14, 13), (13, 14, 15, 12), (2, 3, 10, 9), (9, 10, 11, 8), (16, 17, 19, 18), (18, 19, 21, 20), (20, 21, 23, 22), (22, 23, 25, 24), (24, 25, 27, 26), (26, 27, 29, 28), (19, 17, 31, 29, 27, 25, 23, 21), (28, 29, 31, 30), (30, 31, 17, 16), (16, 18, 20, 22, 24, 26, 28, 30), (32, 33, 35, 34), (40, 43, 39, 38), (38, 39, 37, 36), (44, 47, 33, 32), (40, 38, 36, 45), (42, 35, 33, 47), (39, 43, 46, 37), (43, 42, 47, 46), (34, 41, 44, 32), (41, 40, 45, 44), (36, 37, 46, 45), (45, 46, 47, 44), (34, 35, 42, 41), (41, 42, 43, 40)])
_uv = me_cube_008.uv_layers.new(name='UVMap')
_uv.uv.foreach_set('vector', [0.08418, 0.8532, 0.08418, 0.8532, 0.08418, 0.8532, 0.08418, 0.8532, 0.08418, 0.8532, 0.08418, 0.8532, 0.08418, 0.8532, 0.08418, 0.8532, 0.08418, 0.8532, 0.08418, 0.8532, 0.08418, 0.8532, 0.08418, 0.8532, 0.08418, 0.8532, 0.08418, 0.8532, 0.08418, 0.8532, 0.08418, 0.8532, 0.08418, 0.8532, 0.08418, 0.8532, 0.08418, 0.8532, 0.08418, 0.8532, 0.08418, 0.8532, 0.08418, 0.8532, 0.08418, 0.8532, 0.08418, 0.8532, 0.08418, 0.8532, 0.08418, 0.8532, 0.08418, 0.8532, 0.08418, 0.8532, 0.08418, 0.8532, 0.08418, 0.8532, 0.08418, 0.8532, 0.08418, 0.8532, 0.08418, 0.8532, 0.08418, 0.8532, 0.08418, 0.8532, 0.08418, 0.8532, 0.08418, 0.8532, 0.08418, 0.8532, 0.08418, 0.8532, 0.08418, 0.8532, 0.08418, 0.8532, 0.08418, 0.8532, 0.08418, 0.8532, 0.08418, 0.8532, 0.08418, 0.8532, 0.08418, 0.8532, 0.08418, 0.8532, 0.08418, 0.8532, 0.08418, 0.8532, 0.08418, 0.8532, 0.08418, 0.8532, 0.08418, 0.8532, 0.08418, 0.8532, 0.08418, 0.8532, 0.08418, 0.8532, 0.08418, 0.8532, 0.5313, 0.9632, 0.5313, 0.9632, 0.5313, 0.9632, 0.5313, 0.9632, 0.5313, 0.9632, 0.5313, 0.9632, 0.5313, 0.9632, 0.5313, 0.9632, 0.5313, 0.9632, 0.5313, 0.9632, 0.5313, 0.9632, 0.5313, 0.9632, 0.5313, 0.9632, 0.5313, 0.9632, 0.5313, 0.9632, 0.5313, 0.9632, 0.5313, 0.9632, 0.5313, 0.9632, 0.5313, 0.9632, 0.5313, 0.9632, 0.5313, 0.9632, 0.5313, 0.9632, 0.5313, 0.9632, 0.5313, 0.9632, 0.5313, 0.9632, 0.5313, 0.9632, 0.5313, 0.9632, 0.5313, 0.9632, 0.5313, 0.9632, 0.5313, 0.9632, 0.5313, 0.9632, 0.5313, 0.9632, 0.5313, 0.9632, 0.5313, 0.9632, 0.5313, 0.9632, 0.5313, 0.9632, 0.5313, 0.9632, 0.5313, 0.9632, 0.5313, 0.9632, 0.5313, 0.9632, 0.5313, 0.9632, 0.5313, 0.9632, 0.5313, 0.9632, 0.5313, 0.9632, 0.5313, 0.9632, 0.5313, 0.9632, 0.5313, 0.9632, 0.5313, 0.9632, 0.1552, 0.6548, 0.1552, 0.6548, 0.1552, 0.6548, 0.1552, 0.6548, 0.1552, 0.6548, 0.1552, 0.6548, 0.1552, 0.6548, 0.1552, 0.6548, 0.1552, 0.6548, 0.1552, 0.6548, 0.1552, 0.6548, 0.1552, 0.6548, 0.1552, 0.6548, 0.1552, 0.6548, 0.1552, 0.6548, 0.1552, 0.6548, 0.1552, 0.6548, 0.1552, 0.6548, 0.1552, 0.6548, 0.1552, 0.6548, 0.1552, 0.6548, 0.1552, 0.6548, 0.1552, 0.6548, 0.1552, 0.6548, 0.1552, 0.6548, 0.1552, 0.6548, 0.1552, 0.6548, 0.1552, 0.6548, 0.1552, 0.6548, 0.1552, 0.6548, 0.1552, 0.6548, 0.1552, 0.6548, 0.1552, 0.6548, 0.1552, 0.6548, 0.1552, 0.6548, 0.1552, 0.6548, 0.1552, 0.6548, 0.1552, 0.6548, 0.1552, 0.6548, 0.1552, 0.6548, 0.1552, 0.6548, 0.1552, 0.6548, 0.1552, 0.6548, 0.1552, 0.6548, 0.1552, 0.6548, 0.1552, 0.6548, 0.1552, 0.6548, 0.1552, 0.6548, 0.1552, 0.6548, 0.1552, 0.6548, 0.1552, 0.6548, 0.1552, 0.6548, 0.1552, 0.6548, 0.1552, 0.6548, 0.1552, 0.6548, 0.1552, 0.6548])
me_cube_008.materials.append(mat_material_003)
me_cube_008.use_remesh_fix_poles = True
me_cube_008.use_remesh_preserve_attributes = False
me_cube_008.use_mirror_vertex_groups = False
me_cube_008.update()
me_cube_007 = bpy.data.meshes.new('Cube.007')
me_cube_007.from_pydata([(-0.02697, -0.1242, 1.725), (-0.02697, -0.1242, 1.731), (-0.02697, -0.1181, 1.725), (-0.02697, -0.1181, 1.731), (0.02977, -0.1242, 1.725), (0.02977, -0.1242, 1.731), (0.02977, -0.1181, 1.725), (0.02977, -0.1181, 1.731), (0.01376, -0.122, 1.725), (-0.01096, -0.122, 1.725), (-0.01096, -0.122, 1.731), (0.01376, -0.122, 1.731), (-0.01096, -0.1282, 1.725), (0.01376, -0.1282, 1.725), (0.01376, -0.1282, 1.731), (-0.01096, -0.1282, 1.731)], [], [(0, 1, 3, 2), (8, 11, 7, 6), (6, 7, 5, 4), (12, 15, 1, 0), (8, 6, 4, 13), (10, 3, 1, 15), (7, 11, 14, 5), (11, 10, 15, 14), (2, 9, 12, 0), (9, 8, 13, 12), (4, 5, 14, 13), (13, 14, 15, 12), (2, 3, 10, 9), (9, 10, 11, 8)])
_uv = me_cube_007.uv_layers.new(name='UVMap')
_uv.uv.foreach_set('vector', [0.4048, 0.8468, 0.4048, 0.8468, 0.4048, 0.8468, 0.4048, 0.8468, 0.4048, 0.8468, 0.4048, 0.8468, 0.4048, 0.8468, 0.4048, 0.8468, 0.4048, 0.8468, 0.4048, 0.8468, 0.4048, 0.8468, 0.4048, 0.8468, 0.4048, 0.8468, 0.4048, 0.8468, 0.4048, 0.8468, 0.4048, 0.8468, 0.4048, 0.8468, 0.4048, 0.8468, 0.4048, 0.8468, 0.4048, 0.8468, 0.4048, 0.8468, 0.4048, 0.8468, 0.4048, 0.8468, 0.4048, 0.8468, 0.4048, 0.8468, 0.4048, 0.8468, 0.4048, 0.8468, 0.4048, 0.8468, 0.4048, 0.8468, 0.4048, 0.8468, 0.4048, 0.8468, 0.4048, 0.8468, 0.4048, 0.8468, 0.4048, 0.8468, 0.4048, 0.8468, 0.4048, 0.8468, 0.4048, 0.8468, 0.4048, 0.8468, 0.4048, 0.8468, 0.4048, 0.8468, 0.4048, 0.8468, 0.4048, 0.8468, 0.4048, 0.8468, 0.4048, 0.8468, 0.4048, 0.8468, 0.4048, 0.8468, 0.4048, 0.8468, 0.4048, 0.8468, 0.4048, 0.8468, 0.4048, 0.8468, 0.4048, 0.8468, 0.4048, 0.8468, 0.4048, 0.8468, 0.4048, 0.8468, 0.4048, 0.8468, 0.4048, 0.8468])
me_cube_007.materials.append(mat_material_003)
me_cube_007.use_remesh_fix_poles = True
me_cube_007.use_remesh_preserve_attributes = False
me_cube_007.use_mirror_vertex_groups = False
me_cube_007.update()

# ---- objects
ob_cube_001 = bpy.data.objects.new('Cube.001', me_cube_002)
ob_baby_eyes1 = bpy.data.objects.new('baby_eyes1', me_cube_008)
ob_baby_mouth_1 = bpy.data.objects.new('baby_mouth_1', me_cube_007)

# ---- transforms, parenting, visibility, modifiers, constraints
ob_cube_001.location = (0.0, 0.0, 0.0)
ob_cube_001.lineart.crease_threshold = 0.0
_m = ob_cube_001.modifiers.new('Mirror', 'MIRROR')
_m.use_clip = True
ob_baby_eyes1.location = (0.0, 0.0, 0.0)
ob_baby_eyes1.lineart.crease_threshold = 0.0
_m = ob_baby_eyes1.modifiers.new('Mirror', 'MIRROR')
ob_baby_mouth_1.location = (0.0, 0.0, 0.0)
ob_baby_mouth_1.lineart.crease_threshold = 0.0

# ---- collection membership
col_collection.objects.link(ob_cube_001)
col_collection.objects.link(ob_baby_eyes1)
col_collection.objects.link(ob_baby_mouth_1)

# ---- scene / render settings (as saved in the file)
scene.frame_start = 1; scene.frame_end = 250; scene.frame_set(110)
scene.render.engine = 'BLENDER_EEVEE_NEXT'
scene.cycles.use_denoising = False
scene.cycles.samples = 128
scene.cycles.sampling_pattern = 'TABULATED_SOBOL'
scene.cycles.use_adaptive_sampling = False
scene.cycles.use_light_tree = False
scene.view_settings.view_transform = 'Filmic'
bpy.context.view_layer.update()

# ---- added for rendering (the .blend has no active camera and no usable light): camera, sun
cam_auto = bpy.data.cameras.new('AutoCamera')
cam_auto.lens = 50.0
cam_auto.sensor_width = 36.0
cam_auto.clip_end = 1000.0
ob_auto_camera = bpy.data.objects.new('AutoCamera', cam_auto)
scene.collection.objects.link(ob_auto_camera)
ob_auto_camera.location = (1.9649, -2.36678, 2.57048)
ob_auto_camera.rotation_euler = (1.09748, -7.21219e-08, 0.694738)
scene.camera = ob_auto_camera
light_auto_sun = bpy.data.lights.new('AutoSun', 'SUN')
light_auto_sun.energy = 3.0
light_auto_sun.angle = 0.0523599
ob_auto_sun = bpy.data.objects.new('AutoSun', light_auto_sun)
scene.collection.objects.link(ob_auto_sun)
ob_auto_sun.rotation_euler = (0.872665, 0.174533, 0.523599)
bpy.context.view_layer.update()

